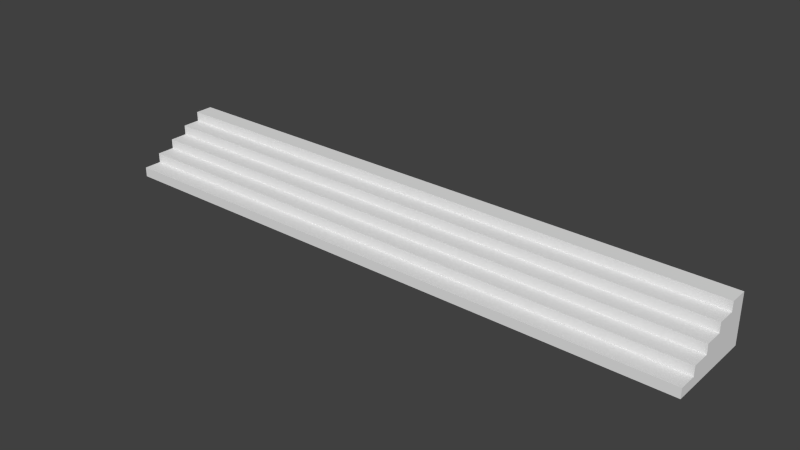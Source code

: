 # Source: ExactumPaaeteinenPortaat.blend  (saved by Blender 2.68.0; exported with 4.5.12 LTS)
import bpy
from mathutils import Matrix  # noqa: F401  (used for matrix-valued properties, if any)

bpy.ops.wm.read_factory_settings(use_empty=True)
scene = bpy.context.scene
scene.name = 'Scene'

# ---- collections
col_collection_1 = bpy.data.collections.new('Collection 1'); scene.collection.children.link(col_collection_1)

# ---- world
world_world = bpy.data.worlds.new('World'); scene.world = world_world
world_world.color = (0.05088, 0.05088, 0.05088)
world_world.use_sun_shadow = False
world_world.sun_shadow_jitter_overblur = 0.0
world_world.cycles.sampling_method = 'MANUAL'
world_world.cycles.sample_map_resolution = 256

# ---- meshes
me_plane = bpy.data.meshes.new('Plane')
me_plane.from_pydata([(1.0, -1.0, 0.0), (-1.0, -1.0, 0.0), (1.0, 1.0, 0.0), (-1.0, 1.0, 0.0), (0.6, -1.0, 0.0), (0.2, -1.0, 0.0), (-0.2, -1.0, 0.0), (-0.6, -1.0, 0.0), (0.6, 1.0, 0.0), (0.2, 1.0, 0.0), (-0.2, 1.0, 0.0), (-0.6, 1.0, 0.0), (1.0, -0.6, 0.0), (1.0, -0.2, 0.0), (1.0, 0.2, 0.0), (1.0, 0.6, 0.0), (-1.0, 0.6, 0.0), (-1.0, 0.2, 0.0), (-1.0, -0.2, 0.0), (-1.0, -0.6, 0.0), (0.2, -0.6, 0.16), (-1.0, -0.2, 0.32), (-0.6, 0.2, 0.48), (-1.0, -0.6, 0.16), (0.2, -0.2, 0.32), (1.0, 0.2, 0.48), (0.6, -0.6, 0.16), (-0.6, -0.2, 0.32), (0.2, 0.2, 0.48), (-0.6, -0.6, 0.16), (1.0, -0.2, 0.32), (-1.0, 0.2, 0.48), (1.0, 1.0, 0.8), (-1.0, 1.0, 0.8), (0.6, 1.0, 0.8), (0.2, 1.0, 0.8), (-0.2, 1.0, 0.8), (-0.6, 1.0, 0.8), (1.0, 0.6, 0.8), (-1.0, 0.6, 0.8), (-0.6, 0.6, 0.8), (-0.2, 0.6, 0.8), (0.2, 0.6, 0.8), (0.6, 0.6, 0.8), (0.6, 0.6, 0.64), (1.0, 0.6, 0.64), (-0.6, 0.6, 0.64), (-0.2, 0.6, 0.64), (-1.0, 0.6, 0.64), (0.2, 0.6, 0.64), (1.0, 0.2, 0.64), (1.0, 0.6, 0.64), (-1.0, 0.6, 0.64), (-1.0, 0.2, 0.64), (-0.6, 0.2, 0.64), (-0.6, 0.6, 0.64), (-0.2, 0.2, 0.64), (-0.2, 0.6, 0.64), (0.2, 0.2, 0.64), (0.2, 0.6, 0.64), (0.6, 0.2, 0.64), (0.6, 0.6, 0.64), (-0.2, 0.2, 0.48), (0.6, 0.2, 0.48), (1.0, -0.2, 0.48), (1.0, 0.2, 0.48), (-1.0, 0.2, 0.48), (-1.0, -0.2, 0.48), (-0.6, -0.2, 0.48), (-0.6, 0.2, 0.48), (-0.2, -0.2, 0.48), (-0.2, 0.2, 0.48), (0.2, -0.2, 0.48), (0.2, 0.2, 0.48), (0.6, -0.2, 0.48), (0.6, 0.2, 0.48), (0.6, -0.2, 0.32), (-0.2, -0.2, 0.32), (1.0, -0.6, 0.32), (1.0, -0.2, 0.32), (-1.0, -0.2, 0.32), (-1.0, -0.6, 0.32), (-0.6, -0.6, 0.32), (-0.6, -0.2, 0.32), (-0.2, -0.6, 0.32), (-0.2, -0.2, 0.32), (0.2, -0.6, 0.32), (0.2, -0.2, 0.32), (0.6, -0.6, 0.32), (0.6, -0.2, 0.32), (-0.2, -0.6, 0.16), (1.0, -0.6, 0.16), (1.0, -1.0, 0.16), (-1.0, -1.0, 0.16), (0.6, -1.0, 0.16), (0.2, -1.0, 0.16), (-0.2, -1.0, 0.16), (-0.6, -1.0, 0.16), (1.0, -0.6, 0.16), (-1.0, -0.6, 0.16), (-0.6, -0.6, 0.16), (-0.2, -0.6, 0.16), (0.2, -0.6, 0.16), (0.6, -0.6, 0.16)], [], [(2, 8, 34, 32), (47, 49, 42, 41), (11, 3, 33, 37), (48, 46, 40, 39), (49, 44, 43, 42), (29, 90, 84, 82), (13, 14, 65, 64, 30), (63, 25, 50, 60), (12, 13, 79, 78, 91), (76, 30, 64, 74), (74, 64, 65, 75), (18, 19, 23, 81, 80), (88, 78, 79, 89), (62, 28, 58, 56), (26, 91, 78, 88), (77, 24, 72, 70), (72, 74, 75, 73), (94, 92, 98, 103), (17, 18, 21, 67, 66), (70, 72, 73, 71), (43, 38, 32, 34), (39, 40, 37, 33), (40, 41, 36, 37), (41, 42, 35, 36), (42, 43, 34, 35), (15, 2, 32, 38, 45), (8, 9, 35, 34), (44, 45, 38, 43), (3, 16, 48, 39, 33), (46, 47, 41, 40), (9, 10, 36, 35), (10, 11, 37, 36), (60, 50, 51, 61), (58, 60, 61, 59), (56, 58, 59, 57), (54, 56, 57, 55), (53, 54, 55, 52), (14, 15, 51, 50, 25), (22, 62, 56, 54), (68, 70, 71, 69), (67, 68, 69, 66), (28, 63, 60, 58), (16, 17, 31, 53, 52), (31, 22, 54, 53), (27, 77, 70, 68), (86, 88, 89, 87), (84, 86, 87, 85), (24, 76, 74, 72), (21, 27, 68, 67), (82, 84, 85, 83), (81, 82, 83, 80), (95, 94, 103, 102), (96, 95, 102, 101), (20, 26, 88, 86), (23, 29, 82, 81), (97, 96, 101, 100), (93, 97, 100, 99), (90, 20, 86, 84), (0, 12, 98, 92), (6, 5, 95, 96), (1, 7, 97, 93), (7, 6, 96, 97), (19, 1, 93, 99), (4, 0, 92, 94), (5, 4, 94, 95)])
me_plane.use_remesh_preserve_volume = False
me_plane.use_remesh_preserve_attributes = False
me_plane.use_mirror_vertex_groups = False
me_plane.update()

# ---- objects
ob_plane = bpy.data.objects.new('Plane', me_plane)

# ---- transforms, parenting, visibility, modifiers, constraints
ob_plane.location = (0.0, 0.0, 0.0)
ob_plane.scale = (4.95, 0.75, 1.0)
ob_plane.lineart.crease_threshold = 0.0

# ---- collection membership
col_collection_1.objects.link(ob_plane)

# ---- scene / render settings (as saved in the file)
scene.frame_start = 1; scene.frame_end = 250; scene.frame_set(1)
scene.render.engine = 'BLENDER_EEVEE_NEXT'
scene.render.image_settings.color_mode = 'RGB'
scene.render.image_settings.compression = 90
scene.render.resolution_percentage = 50
scene.render.dither_intensity = 0.0
scene.cycles.use_denoising = False
scene.cycles.samples = 10
scene.cycles.sampling_pattern = 'TABULATED_SOBOL'
scene.cycles.light_sampling_threshold = 0.0
scene.cycles.use_adaptive_sampling = False
scene.cycles.use_light_tree = False
scene.cycles.blur_glossy = 0.0
scene.cycles.volume_bounces = 1
scene.cycles.pixel_filter_type = 'GAUSSIAN'
scene.cycles.sample_clamp_indirect = 0.0
scene.view_settings.view_transform = 'Standard'
bpy.context.view_layer.update()

# ---- added for rendering (the .blend has no active camera and no usable light): camera, sun
cam_auto = bpy.data.cameras.new('AutoCamera')
cam_auto.lens = 50.0
cam_auto.sensor_width = 36.0
cam_auto.clip_end = 1000.0
ob_auto_camera = bpy.data.objects.new('AutoCamera', cam_auto)
scene.collection.objects.link(ob_auto_camera)
ob_auto_camera.location = (9.29379, -11.1525, 7.83503)
ob_auto_camera.rotation_euler = (1.09748, -7.21219e-08, 0.694738)
scene.camera = ob_auto_camera
light_auto_sun = bpy.data.lights.new('AutoSun', 'SUN')
light_auto_sun.energy = 3.0
light_auto_sun.angle = 0.0523599
ob_auto_sun = bpy.data.objects.new('AutoSun', light_auto_sun)
scene.collection.objects.link(ob_auto_sun)
ob_auto_sun.rotation_euler = (0.872665, 0.174533, 0.523599)
bpy.context.view_layer.update()
